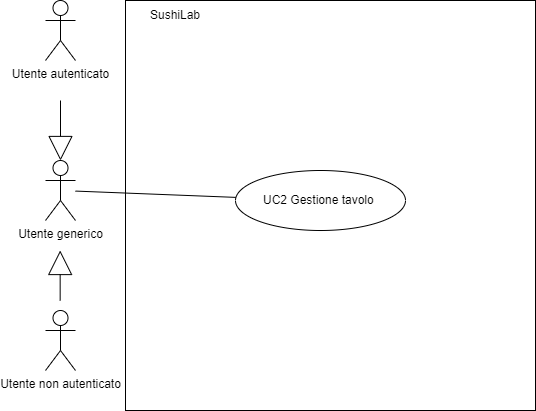

The diagram above was exported from draw.io. Its source (the exported page's mxGraphModel, read from the mxfile embedded in the PNG):
<mxGraphModel dx="1422" dy="745" grid="1" gridSize="10" guides="1" tooltips="1" connect="1" arrows="1" fold="1" page="1" pageScale="1" pageWidth="850" pageHeight="1100" math="0" shadow="0">
  <root>
    <mxCell id="0" />
    <mxCell id="1" parent="0" />
    <mxCell id="-0FYUfZroxanm4AwIQWw-1" value="Utente generico" style="shape=umlActor;verticalLabelPosition=bottom;verticalAlign=top;html=1;outlineConnect=0;" parent="1" vertex="1">
      <mxGeometry x="310" y="360" width="30" height="60" as="geometry" />
    </mxCell>
    <mxCell id="-0FYUfZroxanm4AwIQWw-2" value="" style="endArrow=block;html=1;rounded=0;strokeColor=default;endFill=0;endSize=22;" parent="1" edge="1">
      <mxGeometry width="50" height="50" relative="1" as="geometry">
        <mxPoint x="324.6600000000001" y="500" as="sourcePoint" />
        <mxPoint x="324.6600000000001" y="450" as="targetPoint" />
      </mxGeometry>
    </mxCell>
    <mxCell id="-0FYUfZroxanm4AwIQWw-3" value="" style="endArrow=block;html=1;rounded=0;strokeColor=default;endFill=0;strokeWidth=1;endSize=22;" parent="1" target="-0FYUfZroxanm4AwIQWw-1" edge="1">
      <mxGeometry width="50" height="50" relative="1" as="geometry">
        <mxPoint x="325" y="300" as="sourcePoint" />
        <mxPoint x="540" y="420" as="targetPoint" />
      </mxGeometry>
    </mxCell>
    <mxCell id="-0FYUfZroxanm4AwIQWw-4" value="Utente non autenticato" style="shape=umlActor;verticalLabelPosition=bottom;verticalAlign=top;html=1;outlineConnect=0;" parent="1" vertex="1">
      <mxGeometry x="310" y="510" width="30" height="60" as="geometry" />
    </mxCell>
    <mxCell id="-0FYUfZroxanm4AwIQWw-5" value="Utente autenticato" style="shape=umlActor;verticalLabelPosition=bottom;verticalAlign=top;html=1;outlineConnect=0;" parent="1" vertex="1">
      <mxGeometry x="310" y="200" width="30" height="60" as="geometry" />
    </mxCell>
    <mxCell id="-0FYUfZroxanm4AwIQWw-6" value="" style="whiteSpace=wrap;html=1;aspect=fixed;" parent="1" vertex="1">
      <mxGeometry x="390" y="200" width="410" height="410" as="geometry" />
    </mxCell>
    <mxCell id="-0FYUfZroxanm4AwIQWw-7" value="SushiLab" style="text;html=1;strokeColor=none;fillColor=none;align=center;verticalAlign=middle;whiteSpace=wrap;rounded=0;" parent="1" vertex="1">
      <mxGeometry x="410" y="200" width="60" height="30" as="geometry" />
    </mxCell>
    <mxCell id="-0FYUfZroxanm4AwIQWw-16" style="edgeStyle=none;rounded=0;orthogonalLoop=1;jettySize=auto;html=1;endArrow=none;endFill=0;strokeColor=default;" parent="1" source="-0FYUfZroxanm4AwIQWw-17" target="-0FYUfZroxanm4AwIQWw-1" edge="1">
      <mxGeometry relative="1" as="geometry" />
    </mxCell>
    <mxCell id="-0FYUfZroxanm4AwIQWw-17" value="UC2 Gestione tavolo&amp;nbsp;" style="ellipse;whiteSpace=wrap;html=1;" parent="1" vertex="1">
      <mxGeometry x="500" y="370" width="170" height="60" as="geometry" />
    </mxCell>
  </root>
</mxGraphModel>